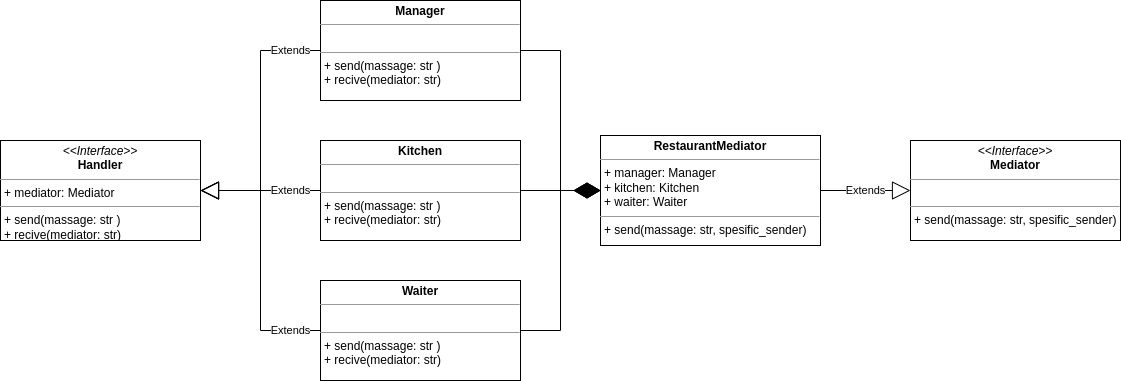

The diagram above was exported from draw.io. Its source (the exported page's mxGraphModel, read from the mxfile embedded in the PNG):
<mxGraphModel dx="1434" dy="747" grid="1" gridSize="10" guides="1" tooltips="1" connect="1" arrows="1" fold="1" page="1" pageScale="1" pageWidth="1169" pageHeight="827" math="0" shadow="0">
  <root>
    <mxCell id="WIyWlLk6GJQsqaUBKTNV-0" />
    <mxCell id="WIyWlLk6GJQsqaUBKTNV-1" parent="WIyWlLk6GJQsqaUBKTNV-0" />
    <mxCell id="GZVV9oABZcGoxncUlrqv-0" value="&lt;p style=&quot;margin:0px;margin-top:4px;text-align:center;&quot;&gt;&lt;i&gt;&amp;lt;&amp;lt;Interface&amp;gt;&amp;gt;&lt;/i&gt;&lt;br&gt;&lt;b&gt;Handler&lt;/b&gt;&lt;/p&gt;&lt;hr size=&quot;1&quot;&gt;&lt;p style=&quot;margin:0px;margin-left:4px;&quot;&gt;+ mediator: Mediator&lt;br&gt;&lt;/p&gt;&lt;hr size=&quot;1&quot;&gt;&lt;p style=&quot;margin:0px;margin-left:4px;&quot;&gt;+ send(massage: str )&lt;br&gt;+ recive(mediator: str)&lt;/p&gt;" style="verticalAlign=top;align=left;overflow=fill;fontSize=12;fontFamily=Helvetica;html=1;whiteSpace=wrap;" vertex="1" parent="WIyWlLk6GJQsqaUBKTNV-1">
      <mxGeometry x="40" y="210" width="200" height="100" as="geometry" />
    </mxCell>
    <mxCell id="GZVV9oABZcGoxncUlrqv-1" value="&lt;p style=&quot;margin:0px;margin-top:4px;text-align:center;&quot;&gt;&lt;b&gt;Manager&lt;/b&gt;&lt;/p&gt;&lt;hr size=&quot;1&quot;&gt;&lt;p style=&quot;margin:0px;margin-left:4px;&quot;&gt;&lt;br&gt;&lt;/p&gt;&lt;hr size=&quot;1&quot;&gt;&lt;p style=&quot;margin:0px;margin-left:4px;&quot;&gt;+ send(massage: str )&lt;br&gt;+ recive(mediator: str)&lt;/p&gt;" style="verticalAlign=top;align=left;overflow=fill;fontSize=12;fontFamily=Helvetica;html=1;whiteSpace=wrap;" vertex="1" parent="WIyWlLk6GJQsqaUBKTNV-1">
      <mxGeometry x="360" y="70" width="200" height="100" as="geometry" />
    </mxCell>
    <mxCell id="GZVV9oABZcGoxncUlrqv-2" value="&lt;p style=&quot;margin:0px;margin-top:4px;text-align:center;&quot;&gt;&lt;b&gt;Kitchen&lt;/b&gt;&lt;/p&gt;&lt;hr size=&quot;1&quot;&gt;&lt;p style=&quot;margin:0px;margin-left:4px;&quot;&gt;&lt;br&gt;&lt;/p&gt;&lt;hr size=&quot;1&quot;&gt;&lt;p style=&quot;margin:0px;margin-left:4px;&quot;&gt;+ send(massage: str )&lt;br&gt;+ recive(mediator: str)&lt;/p&gt;" style="verticalAlign=top;align=left;overflow=fill;fontSize=12;fontFamily=Helvetica;html=1;whiteSpace=wrap;" vertex="1" parent="WIyWlLk6GJQsqaUBKTNV-1">
      <mxGeometry x="360" y="210" width="200" height="100" as="geometry" />
    </mxCell>
    <mxCell id="GZVV9oABZcGoxncUlrqv-3" value="&lt;p style=&quot;margin:0px;margin-top:4px;text-align:center;&quot;&gt;&lt;b&gt;Waiter&lt;/b&gt;&lt;/p&gt;&lt;hr size=&quot;1&quot;&gt;&lt;p style=&quot;margin:0px;margin-left:4px;&quot;&gt;&lt;br&gt;&lt;/p&gt;&lt;hr size=&quot;1&quot;&gt;&lt;p style=&quot;margin:0px;margin-left:4px;&quot;&gt;+ send(massage: str )&lt;br&gt;+ recive(mediator: str)&lt;/p&gt;" style="verticalAlign=top;align=left;overflow=fill;fontSize=12;fontFamily=Helvetica;html=1;whiteSpace=wrap;" vertex="1" parent="WIyWlLk6GJQsqaUBKTNV-1">
      <mxGeometry x="360" y="350" width="200" height="100" as="geometry" />
    </mxCell>
    <mxCell id="GZVV9oABZcGoxncUlrqv-4" value="&lt;p style=&quot;margin:0px;margin-top:4px;text-align:center;&quot;&gt;&lt;i&gt;&amp;lt;&amp;lt;Interface&amp;gt;&amp;gt;&lt;/i&gt;&lt;br&gt;&lt;b&gt;Mediator&lt;/b&gt;&lt;/p&gt;&lt;hr size=&quot;1&quot;&gt;&lt;p style=&quot;margin:0px;margin-left:4px;&quot;&gt;&lt;br&gt;&lt;/p&gt;&lt;hr size=&quot;1&quot;&gt;&lt;p style=&quot;margin:0px;margin-left:4px;&quot;&gt;+ send(massage: str, spesific_sender)&lt;br&gt;&lt;/p&gt;" style="verticalAlign=top;align=left;overflow=fill;fontSize=12;fontFamily=Helvetica;html=1;whiteSpace=wrap;" vertex="1" parent="WIyWlLk6GJQsqaUBKTNV-1">
      <mxGeometry x="950" y="210" width="210" height="100" as="geometry" />
    </mxCell>
    <mxCell id="GZVV9oABZcGoxncUlrqv-5" value="&lt;p style=&quot;margin:0px;margin-top:4px;text-align:center;&quot;&gt;&lt;b&gt;RestaurantMediator&lt;/b&gt;&lt;/p&gt;&lt;hr size=&quot;1&quot;&gt;&lt;p style=&quot;margin:0px;margin-left:4px;&quot;&gt;+ manager: Manager&lt;br&gt;+ kitchen: Kitchen&lt;br&gt;+ waiter: Waiter&lt;/p&gt;&lt;hr size=&quot;1&quot;&gt;&lt;p style=&quot;margin:0px;margin-left:4px;&quot;&gt;+ send(massage: str, spesific_sender)&lt;/p&gt;" style="verticalAlign=top;align=left;overflow=fill;fontSize=12;fontFamily=Helvetica;html=1;whiteSpace=wrap;" vertex="1" parent="WIyWlLk6GJQsqaUBKTNV-1">
      <mxGeometry x="640" y="205" width="220" height="110" as="geometry" />
    </mxCell>
    <mxCell id="GZVV9oABZcGoxncUlrqv-6" value="Extends" style="endArrow=block;endSize=16;endFill=0;html=1;rounded=0;exitX=0;exitY=0.5;exitDx=0;exitDy=0;entryX=1;entryY=0.5;entryDx=0;entryDy=0;edgeStyle=orthogonalEdgeStyle;" edge="1" parent="WIyWlLk6GJQsqaUBKTNV-1" source="GZVV9oABZcGoxncUlrqv-1" target="GZVV9oABZcGoxncUlrqv-0">
      <mxGeometry x="-0.7692" width="160" relative="1" as="geometry">
        <mxPoint x="330" y="150" as="sourcePoint" />
        <mxPoint x="490" y="150" as="targetPoint" />
        <mxPoint as="offset" />
      </mxGeometry>
    </mxCell>
    <mxCell id="GZVV9oABZcGoxncUlrqv-7" value="Extends" style="endArrow=block;endSize=16;endFill=0;html=1;rounded=0;exitX=0;exitY=0.5;exitDx=0;exitDy=0;entryX=1;entryY=0.5;entryDx=0;entryDy=0;" edge="1" parent="WIyWlLk6GJQsqaUBKTNV-1" source="GZVV9oABZcGoxncUlrqv-2" target="GZVV9oABZcGoxncUlrqv-0">
      <mxGeometry x="-0.5" width="160" relative="1" as="geometry">
        <mxPoint x="330" y="150" as="sourcePoint" />
        <mxPoint x="310" y="290" as="targetPoint" />
        <mxPoint as="offset" />
      </mxGeometry>
    </mxCell>
    <mxCell id="GZVV9oABZcGoxncUlrqv-8" value="Extends" style="endArrow=block;endSize=16;endFill=0;html=1;rounded=0;exitX=0;exitY=0.5;exitDx=0;exitDy=0;entryX=1;entryY=0.5;entryDx=0;entryDy=0;edgeStyle=orthogonalEdgeStyle;" edge="1" parent="WIyWlLk6GJQsqaUBKTNV-1" source="GZVV9oABZcGoxncUlrqv-3" target="GZVV9oABZcGoxncUlrqv-0">
      <mxGeometry x="-0.7692" width="160" relative="1" as="geometry">
        <mxPoint x="330" y="150" as="sourcePoint" />
        <mxPoint x="490" y="150" as="targetPoint" />
        <mxPoint as="offset" />
      </mxGeometry>
    </mxCell>
    <mxCell id="GZVV9oABZcGoxncUlrqv-9" value="" style="endArrow=diamondThin;endFill=1;endSize=24;html=1;rounded=0;entryX=0;entryY=0.5;entryDx=0;entryDy=0;exitX=1;exitY=0.5;exitDx=0;exitDy=0;edgeStyle=orthogonalEdgeStyle;" edge="1" parent="WIyWlLk6GJQsqaUBKTNV-1" source="GZVV9oABZcGoxncUlrqv-1" target="GZVV9oABZcGoxncUlrqv-5">
      <mxGeometry width="160" relative="1" as="geometry">
        <mxPoint x="520" y="150" as="sourcePoint" />
        <mxPoint x="680" y="150" as="targetPoint" />
      </mxGeometry>
    </mxCell>
    <mxCell id="GZVV9oABZcGoxncUlrqv-10" value="" style="endArrow=diamondThin;endFill=1;endSize=24;html=1;rounded=0;entryX=0;entryY=0.5;entryDx=0;entryDy=0;exitX=1;exitY=0.5;exitDx=0;exitDy=0;" edge="1" parent="WIyWlLk6GJQsqaUBKTNV-1" source="GZVV9oABZcGoxncUlrqv-2" target="GZVV9oABZcGoxncUlrqv-5">
      <mxGeometry width="160" relative="1" as="geometry">
        <mxPoint x="520" y="150" as="sourcePoint" />
        <mxPoint x="680" y="150" as="targetPoint" />
      </mxGeometry>
    </mxCell>
    <mxCell id="GZVV9oABZcGoxncUlrqv-11" value="" style="endArrow=diamondThin;endFill=1;endSize=24;html=1;rounded=0;entryX=0;entryY=0.5;entryDx=0;entryDy=0;exitX=1;exitY=0.5;exitDx=0;exitDy=0;edgeStyle=orthogonalEdgeStyle;" edge="1" parent="WIyWlLk6GJQsqaUBKTNV-1" source="GZVV9oABZcGoxncUlrqv-3" target="GZVV9oABZcGoxncUlrqv-5">
      <mxGeometry width="160" relative="1" as="geometry">
        <mxPoint x="520" y="150" as="sourcePoint" />
        <mxPoint x="680" y="150" as="targetPoint" />
      </mxGeometry>
    </mxCell>
    <mxCell id="GZVV9oABZcGoxncUlrqv-12" value="Extends" style="endArrow=block;endSize=16;endFill=0;html=1;rounded=0;exitX=1;exitY=0.5;exitDx=0;exitDy=0;entryX=0;entryY=0.5;entryDx=0;entryDy=0;" edge="1" parent="WIyWlLk6GJQsqaUBKTNV-1" source="GZVV9oABZcGoxncUlrqv-5" target="GZVV9oABZcGoxncUlrqv-4">
      <mxGeometry width="160" relative="1" as="geometry">
        <mxPoint x="520" y="150" as="sourcePoint" />
        <mxPoint x="680" y="150" as="targetPoint" />
      </mxGeometry>
    </mxCell>
  </root>
</mxGraphModel>